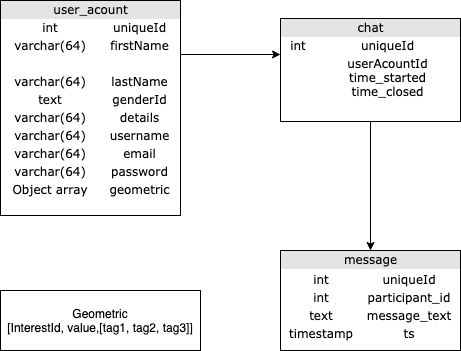

The diagram above was exported from draw.io. Its source (the exported page's mxGraphModel, read from the mxfile embedded in the PNG):
<mxGraphModel dx="1172" dy="560" grid="1" gridSize="10" guides="1" tooltips="1" connect="1" arrows="1" fold="1" page="1" pageScale="1" pageWidth="1100" pageHeight="850" background="#ffffff" math="0" shadow="0">
  <root>
    <mxCell id="0" />
    <mxCell id="1" parent="0" />
    <mxCell id="0HRK1KKEaL-5JCNWg1CH-7" style="edgeStyle=orthogonalEdgeStyle;rounded=0;orthogonalLoop=1;jettySize=auto;html=1;exitX=1;exitY=0.25;exitDx=0;exitDy=0;entryX=0;entryY=0.35;entryDx=0;entryDy=0;entryPerimeter=0;" parent="1" source="2ed32ef02a7f4228-8" target="0HRK1KKEaL-5JCNWg1CH-4" edge="1">
      <mxGeometry relative="1" as="geometry" />
    </mxCell>
    <mxCell id="2ed32ef02a7f4228-8" value="&lt;div style=&quot;box-sizing: border-box ; width: 100% ; background: #e4e4e4 ; padding: 2px&quot;&gt;user_acount&lt;/div&gt;&lt;table style=&quot;width: 100% ; font-size: 1em&quot; cellpadding=&quot;2&quot; cellspacing=&quot;0&quot;&gt;&lt;tbody&gt;&lt;tr&gt;&lt;td&gt;int&lt;/td&gt;&lt;td&gt;uniqueId&lt;/td&gt;&lt;/tr&gt;&lt;tr&gt;&lt;td&gt;varchar(64)&lt;/td&gt;&lt;td&gt;firstName&lt;/td&gt;&lt;/tr&gt;&lt;tr&gt;&lt;td&gt;&lt;/td&gt;&lt;td&gt;&lt;br&gt;&lt;/td&gt;&lt;/tr&gt;&lt;tr&gt;&lt;td&gt;varchar(64)&lt;br&gt;&lt;/td&gt;&lt;td&gt;lastName&lt;br&gt;&lt;/td&gt;&lt;/tr&gt;&lt;tr&gt;&lt;td&gt;text&lt;/td&gt;&lt;td&gt;genderId&lt;br&gt;&lt;/td&gt;&lt;/tr&gt;&lt;tr&gt;&lt;td&gt;varchar(64)&lt;br&gt;&lt;/td&gt;&lt;td&gt;details&lt;br&gt;&lt;/td&gt;&lt;/tr&gt;&lt;tr&gt;&lt;td&gt;varchar(64)&lt;br&gt;&lt;/td&gt;&lt;td&gt;username&lt;br&gt;&lt;/td&gt;&lt;/tr&gt;&lt;tr&gt;&lt;td&gt;varchar(64)&lt;br&gt;&lt;/td&gt;&lt;td&gt;email&lt;br&gt;&lt;/td&gt;&lt;/tr&gt;&lt;tr&gt;&lt;td&gt;varchar(64)&lt;br&gt;&lt;/td&gt;&lt;td&gt;password&lt;br&gt;&lt;/td&gt;&lt;/tr&gt;&lt;tr&gt;&lt;td&gt;Object array&lt;/td&gt;&lt;td&gt;geometric&lt;br&gt;&lt;/td&gt;&lt;/tr&gt;&lt;tr&gt;&lt;td&gt;&lt;br&gt;&lt;/td&gt;&lt;td&gt;&lt;/td&gt;&lt;/tr&gt;&lt;/tbody&gt;&lt;/table&gt;" style="verticalAlign=top;align=center;overflow=fill;html=1;rounded=0;shadow=0;comic=0;labelBackgroundColor=none;strokeWidth=1;fontFamily=Verdana;fontSize=12" parent="1" vertex="1">
      <mxGeometry x="440" y="90" width="180" height="215" as="geometry" />
    </mxCell>
    <mxCell id="0HRK1KKEaL-5JCNWg1CH-8" style="edgeStyle=orthogonalEdgeStyle;rounded=0;orthogonalLoop=1;jettySize=auto;html=1;exitX=0.5;exitY=1;exitDx=0;exitDy=0;" parent="1" source="0HRK1KKEaL-5JCNWg1CH-4" edge="1">
      <mxGeometry relative="1" as="geometry">
        <mxPoint x="810" y="340" as="targetPoint" />
      </mxGeometry>
    </mxCell>
    <mxCell id="0HRK1KKEaL-5JCNWg1CH-4" value="&lt;div style=&quot;box-sizing: border-box ; width: 100% ; background: #e4e4e4 ; padding: 2px&quot;&gt;chat&lt;/div&gt;&lt;table style=&quot;width: 100% ; font-size: 1em&quot; cellpadding=&quot;2&quot; cellspacing=&quot;0&quot;&gt;&lt;tbody&gt;&lt;tr&gt;&lt;td&gt;int&lt;/td&gt;&lt;td&gt;uniqueId&lt;/td&gt;&lt;/tr&gt;&lt;tr&gt;&lt;td&gt;&lt;br&gt;&lt;/td&gt;&lt;td&gt;userAcountId&lt;br&gt;time_started&lt;br&gt;time_closed&lt;br&gt;&lt;br&gt;&lt;/td&gt;&lt;/tr&gt;&lt;tr&gt;&lt;td&gt;&lt;/td&gt;&lt;td&gt;&lt;br&gt;&lt;br&gt;&lt;/td&gt;&lt;/tr&gt;&lt;/tbody&gt;&lt;/table&gt;" style="verticalAlign=top;align=center;overflow=fill;html=1;rounded=0;shadow=0;comic=0;labelBackgroundColor=none;strokeWidth=1;fontFamily=Verdana;fontSize=12" parent="1" vertex="1">
      <mxGeometry x="720" y="108" width="180" height="103" as="geometry" />
    </mxCell>
    <mxCell id="5NnYzN-3tnCVwnFrEedD-5" value="Geometric&lt;br&gt;[InterestId, value,[tag1, tag2, tag3]]" style="rounded=0;whiteSpace=wrap;html=1;" parent="1" vertex="1">
      <mxGeometry x="440" y="380" width="200" height="60" as="geometry" />
    </mxCell>
    <mxCell id="5NnYzN-3tnCVwnFrEedD-8" value="&lt;div style=&quot;box-sizing: border-box ; width: 100% ; background: #e4e4e4 ; padding: 2px&quot;&gt;message&lt;/div&gt;&lt;table style=&quot;width: 100% ; font-size: 1em&quot; cellpadding=&quot;2&quot; cellspacing=&quot;0&quot;&gt;&lt;tbody&gt;&lt;tr&gt;&lt;td&gt;&lt;table cellpadding=&quot;2&quot; cellspacing=&quot;0&quot; style=&quot;font-size: 1em ; width: 176px&quot;&gt;&lt;tbody&gt;&lt;tr&gt;&lt;td&gt;int&lt;/td&gt;&lt;td&gt;uniqueId&lt;/td&gt;&lt;/tr&gt;&lt;tr&gt;&lt;td&gt;int&lt;/td&gt;&lt;td&gt;participant_id&lt;/td&gt;&lt;/tr&gt;&lt;tr&gt;&lt;td&gt;text&lt;/td&gt;&lt;td&gt;message_text&lt;/td&gt;&lt;/tr&gt;&lt;tr&gt;&lt;td&gt;timestamp&lt;/td&gt;&lt;td&gt;ts&lt;/td&gt;&lt;/tr&gt;&lt;/tbody&gt;&lt;/table&gt;&lt;/td&gt;&lt;td&gt;&lt;/td&gt;&lt;/tr&gt;&lt;/tbody&gt;&lt;/table&gt;" style="verticalAlign=top;align=center;overflow=fill;html=1;rounded=0;shadow=0;comic=0;labelBackgroundColor=none;strokeWidth=1;fontFamily=Verdana;fontSize=12" parent="1" vertex="1">
      <mxGeometry x="720" y="340" width="180" height="100" as="geometry" />
    </mxCell>
  </root>
</mxGraphModel>